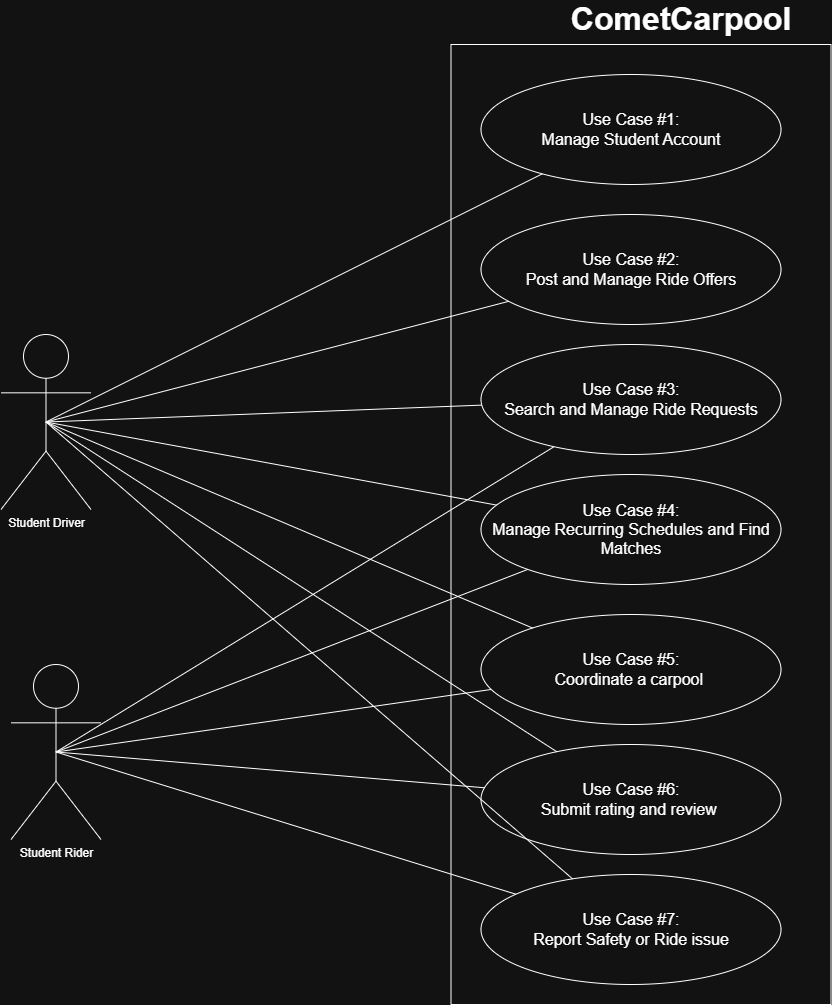

The diagram above was exported from draw.io. Its source (the exported page's mxGraphModel, read from the mxfile embedded in the PNG):
<mxGraphModel dx="2938" dy="1054" grid="1" gridSize="10" guides="1" tooltips="1" connect="1" arrows="1" fold="1" page="1" pageScale="1" pageWidth="850" pageHeight="1100" math="0" shadow="0">
  <root>
    <mxCell id="0" />
    <mxCell id="1" parent="0" />
    <mxCell id="q8VY25Z3eEZZPcL6NCeA-2" parent="1" style="shape=umlActor;verticalLabelPosition=bottom;verticalAlign=top;html=1;" value="Student Driver" vertex="1">
      <mxGeometry height="175" width="90" x="-160" y="580" as="geometry" />
    </mxCell>
    <mxCell id="q8VY25Z3eEZZPcL6NCeA-5" parent="1" style="html=1;whiteSpace=wrap;" value="" vertex="1">
      <mxGeometry height="960" width="380" x="290" y="290" as="geometry" />
    </mxCell>
    <mxCell id="q8VY25Z3eEZZPcL6NCeA-10" parent="1" style="shape=umlActor;verticalLabelPosition=bottom;verticalAlign=top;html=1;" value="Student Rider" vertex="1">
      <mxGeometry height="175" width="90" x="-150" y="910" as="geometry" />
    </mxCell>
    <mxCell id="q8VY25Z3eEZZPcL6NCeA-13" parent="1" style="ellipse;whiteSpace=wrap;html=1;" value="&lt;font style=&quot;font-size: 16px;&quot;&gt;Use Case #1:&lt;/font&gt;&lt;div&gt;&lt;font style=&quot;font-size: 16px;&quot;&gt;Manage Student Account&lt;/font&gt;&lt;/div&gt;" vertex="1">
      <mxGeometry height="110" width="300" x="320" y="320" as="geometry" />
    </mxCell>
    <mxCell id="q8VY25Z3eEZZPcL6NCeA-20" parent="1" style="text;html=1;whiteSpace=wrap;strokeColor=none;fillColor=none;align=center;verticalAlign=middle;rounded=0;" value="&lt;b&gt;&lt;font style=&quot;font-size: 32px;&quot;&gt;CometCarpool&lt;/font&gt;&lt;/b&gt;" vertex="1">
      <mxGeometry height="30" width="60" x="490" y="250" as="geometry" />
    </mxCell>
    <mxCell id="q8VY25Z3eEZZPcL6NCeA-21" edge="1" parent="1" source="q8VY25Z3eEZZPcL6NCeA-13" style="rounded=0;orthogonalLoop=1;jettySize=auto;html=1;entryX=0.5;entryY=0.5;entryDx=0;entryDy=0;entryPerimeter=0;endArrow=none;endFill=0;" target="q8VY25Z3eEZZPcL6NCeA-2">
      <mxGeometry relative="1" as="geometry" />
    </mxCell>
    <mxCell id="q8VY25Z3eEZZPcL6NCeA-22" parent="1" style="ellipse;whiteSpace=wrap;html=1;" value="&lt;font style=&quot;font-size: 16px;&quot;&gt;Use Case #2:&lt;/font&gt;&lt;div&gt;&lt;font style=&quot;font-size: 16px;&quot;&gt;Post and Manage Ride Offers&lt;/font&gt;&lt;/div&gt;" vertex="1">
      <mxGeometry height="110" width="300" x="320" y="460" as="geometry" />
    </mxCell>
    <mxCell id="q8VY25Z3eEZZPcL6NCeA-23" edge="1" parent="1" source="q8VY25Z3eEZZPcL6NCeA-22" style="rounded=0;orthogonalLoop=1;jettySize=auto;html=1;entryX=0.5;entryY=0.5;entryDx=0;entryDy=0;entryPerimeter=0;endArrow=none;endFill=0;" target="q8VY25Z3eEZZPcL6NCeA-2">
      <mxGeometry relative="1" as="geometry" />
    </mxCell>
    <mxCell id="q8VY25Z3eEZZPcL6NCeA-24" parent="1" style="ellipse;whiteSpace=wrap;html=1;" value="&lt;font style=&quot;font-size: 16px;&quot;&gt;Use Case #3:&lt;/font&gt;&lt;div&gt;&lt;font style=&quot;font-size: 16px;&quot;&gt;Search and Manage Ride Requests&lt;/font&gt;&lt;/div&gt;" vertex="1">
      <mxGeometry height="110" width="300" x="320" y="590" as="geometry" />
    </mxCell>
    <mxCell id="q8VY25Z3eEZZPcL6NCeA-26" parent="1" style="ellipse;whiteSpace=wrap;html=1;" value="&lt;font style=&quot;font-size: 16px;&quot;&gt;Use Case #4:&lt;/font&gt;&lt;div&gt;&lt;font style=&quot;font-size: 16px;&quot;&gt;Manage Recurring Schedules and Find Matches&lt;/font&gt;&lt;/div&gt;" vertex="1">
      <mxGeometry height="110" width="300" x="320" y="720" as="geometry" />
    </mxCell>
    <mxCell id="q8VY25Z3eEZZPcL6NCeA-27" parent="1" style="ellipse;whiteSpace=wrap;html=1;" value="&lt;font style=&quot;font-size: 16px;&quot;&gt;Use Case #5:&lt;/font&gt;&lt;div&gt;&lt;span style=&quot;font-size: 16px;&quot;&gt;Coordinate a carpool&amp;nbsp;&lt;/span&gt;&lt;/div&gt;" vertex="1">
      <mxGeometry height="110" width="300" x="320" y="860" as="geometry" />
    </mxCell>
    <mxCell id="q8VY25Z3eEZZPcL6NCeA-28" parent="1" style="ellipse;whiteSpace=wrap;html=1;" value="&lt;font style=&quot;font-size: 16px;&quot;&gt;Use Case #6:&lt;/font&gt;&lt;div&gt;&lt;font style=&quot;font-size: 16px;&quot;&gt;Submit rating and review&amp;nbsp;&lt;/font&gt;&lt;/div&gt;" vertex="1">
      <mxGeometry height="110" width="300" x="320" y="990" as="geometry" />
    </mxCell>
    <mxCell id="q8VY25Z3eEZZPcL6NCeA-29" parent="1" style="ellipse;whiteSpace=wrap;html=1;" value="&lt;font style=&quot;font-size: 16px;&quot;&gt;Use Case #7:&lt;/font&gt;&lt;div&gt;&lt;span style=&quot;font-size: 16px;&quot;&gt;Report Safety or Ride issue&lt;/span&gt;&lt;/div&gt;" vertex="1">
      <mxGeometry height="110" width="300" x="320" y="1120" as="geometry" />
    </mxCell>
    <mxCell id="q8VY25Z3eEZZPcL6NCeA-30" edge="1" parent="1" source="q8VY25Z3eEZZPcL6NCeA-26" style="rounded=0;orthogonalLoop=1;jettySize=auto;html=1;entryX=0.5;entryY=0.5;entryDx=0;entryDy=0;entryPerimeter=0;endArrow=none;endFill=0;" target="q8VY25Z3eEZZPcL6NCeA-2">
      <mxGeometry relative="1" as="geometry" />
    </mxCell>
    <mxCell id="q8VY25Z3eEZZPcL6NCeA-31" edge="1" parent="1" source="q8VY25Z3eEZZPcL6NCeA-27" style="rounded=0;orthogonalLoop=1;jettySize=auto;html=1;entryX=0.5;entryY=0.5;entryDx=0;entryDy=0;entryPerimeter=0;endArrow=none;endFill=0;" target="q8VY25Z3eEZZPcL6NCeA-2">
      <mxGeometry relative="1" as="geometry" />
    </mxCell>
    <mxCell id="q8VY25Z3eEZZPcL6NCeA-32" edge="1" parent="1" source="q8VY25Z3eEZZPcL6NCeA-28" style="rounded=0;orthogonalLoop=1;jettySize=auto;html=1;entryX=0.5;entryY=0.5;entryDx=0;entryDy=0;entryPerimeter=0;endArrow=none;endFill=0;" target="q8VY25Z3eEZZPcL6NCeA-2">
      <mxGeometry relative="1" as="geometry" />
    </mxCell>
    <mxCell id="q8VY25Z3eEZZPcL6NCeA-33" edge="1" parent="1" source="q8VY25Z3eEZZPcL6NCeA-29" style="rounded=0;orthogonalLoop=1;jettySize=auto;html=1;entryX=0.5;entryY=0.5;entryDx=0;entryDy=0;entryPerimeter=0;endArrow=none;endFill=0;" target="q8VY25Z3eEZZPcL6NCeA-2">
      <mxGeometry relative="1" as="geometry" />
    </mxCell>
    <mxCell id="q8VY25Z3eEZZPcL6NCeA-35" edge="1" parent="1" source="q8VY25Z3eEZZPcL6NCeA-24" style="rounded=0;orthogonalLoop=1;jettySize=auto;html=1;entryX=0.5;entryY=0.5;entryDx=0;entryDy=0;entryPerimeter=0;endArrow=none;endFill=0;" target="q8VY25Z3eEZZPcL6NCeA-10">
      <mxGeometry relative="1" as="geometry" />
    </mxCell>
    <mxCell id="q8VY25Z3eEZZPcL6NCeA-36" edge="1" parent="1" source="q8VY25Z3eEZZPcL6NCeA-26" style="rounded=0;orthogonalLoop=1;jettySize=auto;html=1;entryX=0.5;entryY=0.5;entryDx=0;entryDy=0;entryPerimeter=0;endArrow=none;endFill=0;" target="q8VY25Z3eEZZPcL6NCeA-10">
      <mxGeometry relative="1" as="geometry" />
    </mxCell>
    <mxCell id="q8VY25Z3eEZZPcL6NCeA-37" edge="1" parent="1" source="q8VY25Z3eEZZPcL6NCeA-27" style="rounded=0;orthogonalLoop=1;jettySize=auto;html=1;entryX=0.5;entryY=0.5;entryDx=0;entryDy=0;entryPerimeter=0;endArrow=none;endFill=0;" target="q8VY25Z3eEZZPcL6NCeA-10">
      <mxGeometry relative="1" as="geometry" />
    </mxCell>
    <mxCell id="q8VY25Z3eEZZPcL6NCeA-38" edge="1" parent="1" source="q8VY25Z3eEZZPcL6NCeA-28" style="rounded=0;orthogonalLoop=1;jettySize=auto;html=1;entryX=0.5;entryY=0.5;entryDx=0;entryDy=0;entryPerimeter=0;endArrow=none;endFill=0;" target="q8VY25Z3eEZZPcL6NCeA-10">
      <mxGeometry relative="1" as="geometry" />
    </mxCell>
    <mxCell id="q8VY25Z3eEZZPcL6NCeA-39" edge="1" parent="1" source="q8VY25Z3eEZZPcL6NCeA-29" style="rounded=0;orthogonalLoop=1;jettySize=auto;html=1;entryX=0.5;entryY=0.5;entryDx=0;entryDy=0;entryPerimeter=0;endArrow=none;endFill=0;" target="q8VY25Z3eEZZPcL6NCeA-10">
      <mxGeometry relative="1" as="geometry" />
    </mxCell>
    <mxCell id="q8VY25Z3eEZZPcL6NCeA-40" edge="1" parent="1" source="q8VY25Z3eEZZPcL6NCeA-24" style="rounded=0;orthogonalLoop=1;jettySize=auto;html=1;entryX=0.5;entryY=0.5;entryDx=0;entryDy=0;entryPerimeter=0;endArrow=none;endFill=0;" target="q8VY25Z3eEZZPcL6NCeA-2">
      <mxGeometry relative="1" as="geometry" />
    </mxCell>
  </root>
</mxGraphModel>